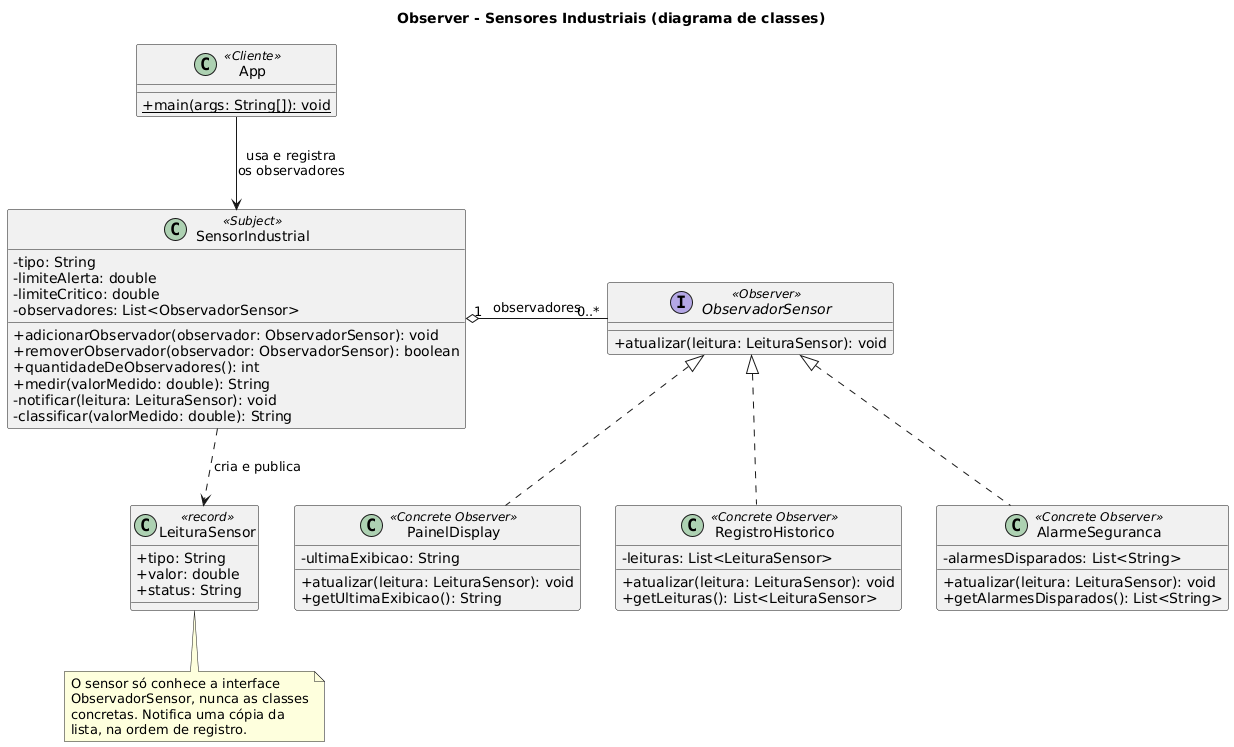

The diagram above was rendered by PlantUML. Its source (embedded in the PNG):
@startuml
title Observer - Sensores Industriais (diagrama de classes)

skinparam classAttributeIconSize 0

class SensorIndustrial <<Subject>> {
  - tipo: String
  - limiteAlerta: double
  - limiteCritico: double
  - observadores: List<ObservadorSensor>
  + adicionarObservador(observador: ObservadorSensor): void
  + removerObservador(observador: ObservadorSensor): boolean
  + quantidadeDeObservadores(): int
  + medir(valorMedido: double): String
  - notificar(leitura: LeituraSensor): void
  - classificar(valorMedido: double): String
}

interface ObservadorSensor <<Observer>> {
  + atualizar(leitura: LeituraSensor): void
}

class LeituraSensor <<record>> {
  + tipo: String
  + valor: double
  + status: String
}

class PainelDisplay <<Concrete Observer>> {
  - ultimaExibicao: String
  + atualizar(leitura: LeituraSensor): void
  + getUltimaExibicao(): String
}

class RegistroHistorico <<Concrete Observer>> {
  - leituras: List<LeituraSensor>
  + atualizar(leitura: LeituraSensor): void
  + getLeituras(): List<LeituraSensor>
}

class AlarmeSeguranca <<Concrete Observer>> {
  - alarmesDisparados: List<String>
  + atualizar(leitura: LeituraSensor): void
  + getAlarmesDisparados(): List<String>
}

class App <<Cliente>> {
  + {static} main(args: String[]): void
}

App -down-> SensorIndustrial : usa e registra\nos observadores

SensorIndustrial "1" o-right- "0..*" ObservadorSensor : observadores
SensorIndustrial .down.> LeituraSensor : cria e publica

ObservadorSensor <|.down. PainelDisplay
ObservadorSensor <|.down. RegistroHistorico
ObservadorSensor <|.down. AlarmeSeguranca

note bottom of LeituraSensor
  O sensor só conhece a interface
  ObservadorSensor, nunca as classes
  concretas. Notifica uma cópia da
  lista, na ordem de registro.
end note
@enduml